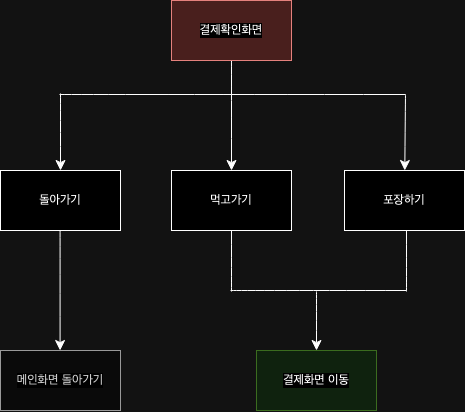

The diagram above was exported from draw.io. Its source (the exported page's mxGraphModel, read from the mxfile embedded in the PNG):
<mxGraphModel dx="1166" dy="496" grid="1" gridSize="10" guides="1" tooltips="1" connect="1" arrows="1" fold="1" page="1" pageScale="1" pageWidth="827" pageHeight="1169" math="0" shadow="0">
  <root>
    <mxCell id="0" />
    <mxCell id="1" parent="0" />
    <mxCell id="4wvge40cBwgwPnyKnbcX-1" style="edgeStyle=none;shape=connector;curved=1;rounded=0;orthogonalLoop=1;jettySize=auto;html=1;strokeColor=default;align=center;verticalAlign=middle;fontFamily=Helvetica;fontSize=12;fontColor=default;labelBackgroundColor=default;startSize=8;endArrow=classic;endSize=8;" edge="1" parent="1" source="4wvge40cBwgwPnyKnbcX-2" target="4wvge40cBwgwPnyKnbcX-4">
      <mxGeometry relative="1" as="geometry">
        <mxPoint x="864" y="213.33333333333337" as="targetPoint" />
      </mxGeometry>
    </mxCell>
    <mxCell id="4wvge40cBwgwPnyKnbcX-2" value="결제확인화면" style="rounded=0;whiteSpace=wrap;html=1;strokeColor=#b85450;align=center;verticalAlign=middle;fontFamily=Helvetica;fontSize=12;labelBackgroundColor=default;fillColor=#f8cecc;" vertex="1" parent="1">
      <mxGeometry x="804" y="82" width="120" height="60" as="geometry" />
    </mxCell>
    <mxCell id="4wvge40cBwgwPnyKnbcX-3" value="" style="edgeStyle=none;shape=connector;curved=1;rounded=0;orthogonalLoop=1;jettySize=auto;html=1;strokeColor=default;align=center;verticalAlign=middle;fontFamily=Helvetica;fontSize=12;fontColor=default;labelBackgroundColor=default;startSize=8;endArrow=classic;endSize=8;" edge="1" parent="1">
      <mxGeometry relative="1" as="geometry">
        <mxPoint x="692.58" y="312.00333333333333" as="sourcePoint" />
        <mxPoint x="692.58" y="432.00333333333333" as="targetPoint" />
      </mxGeometry>
    </mxCell>
    <mxCell id="4wvge40cBwgwPnyKnbcX-4" value="먹고가기" style="rounded=0;whiteSpace=wrap;html=1;strokeColor=default;align=center;verticalAlign=middle;fontFamily=Helvetica;fontSize=12;fontColor=default;labelBackgroundColor=default;fillColor=default;" vertex="1" parent="1">
      <mxGeometry x="804" y="252.0033333333334" width="120" height="60" as="geometry" />
    </mxCell>
    <mxCell id="4wvge40cBwgwPnyKnbcX-5" value="메인화면 돌아가기" style="whiteSpace=wrap;html=1;rounded=0;labelBackgroundColor=default;fillColor=#f5f5f5;fontColor=#333333;strokeColor=#666666;" vertex="1" parent="1">
      <mxGeometry x="633" y="432.0033333333334" width="120" height="60" as="geometry" />
    </mxCell>
    <mxCell id="4wvge40cBwgwPnyKnbcX-6" value="" style="endArrow=none;html=1;rounded=0;strokeColor=default;align=center;verticalAlign=middle;fontFamily=Helvetica;fontSize=12;fontColor=default;labelBackgroundColor=default;edgeStyle=none;startSize=8;endSize=8;curved=1;" edge="1" parent="1">
      <mxGeometry width="50" height="50" relative="1" as="geometry">
        <mxPoint x="692" y="176" as="sourcePoint" />
        <mxPoint x="1038" y="176" as="targetPoint" />
      </mxGeometry>
    </mxCell>
    <mxCell id="4wvge40cBwgwPnyKnbcX-7" value="" style="endArrow=classic;html=1;rounded=0;strokeColor=default;align=center;verticalAlign=middle;fontFamily=Helvetica;fontSize=12;fontColor=default;labelBackgroundColor=default;edgeStyle=none;startSize=8;endSize=8;curved=1;" edge="1" parent="1" target="4wvge40cBwgwPnyKnbcX-8">
      <mxGeometry width="50" height="50" relative="1" as="geometry">
        <mxPoint x="693" y="175" as="sourcePoint" />
        <mxPoint x="693" y="240" as="targetPoint" />
      </mxGeometry>
    </mxCell>
    <mxCell id="4wvge40cBwgwPnyKnbcX-8" value="돌아가기" style="rounded=0;whiteSpace=wrap;html=1;strokeColor=default;align=center;verticalAlign=middle;fontFamily=Helvetica;fontSize=12;fontColor=default;labelBackgroundColor=default;fillColor=default;" vertex="1" parent="1">
      <mxGeometry x="633" y="252" width="120" height="60" as="geometry" />
    </mxCell>
    <mxCell id="4wvge40cBwgwPnyKnbcX-9" value="" style="endArrow=classic;html=1;rounded=0;strokeColor=default;align=center;verticalAlign=middle;fontFamily=Helvetica;fontSize=12;fontColor=default;labelBackgroundColor=default;edgeStyle=none;startSize=8;endSize=8;curved=1;" edge="1" parent="1" target="4wvge40cBwgwPnyKnbcX-10">
      <mxGeometry width="50" height="50" relative="1" as="geometry">
        <mxPoint x="1038" y="176" as="sourcePoint" />
        <mxPoint x="1038" y="247" as="targetPoint" />
      </mxGeometry>
    </mxCell>
    <mxCell id="4wvge40cBwgwPnyKnbcX-10" value="포장하기" style="rounded=0;whiteSpace=wrap;html=1;strokeColor=default;align=center;verticalAlign=middle;fontFamily=Helvetica;fontSize=12;fontColor=default;labelBackgroundColor=default;fillColor=default;" vertex="1" parent="1">
      <mxGeometry x="977" y="252" width="120" height="60" as="geometry" />
    </mxCell>
    <mxCell id="4wvge40cBwgwPnyKnbcX-11" value="" style="endArrow=none;html=1;rounded=0;strokeColor=default;align=center;verticalAlign=middle;fontFamily=Helvetica;fontSize=12;fontColor=default;labelBackgroundColor=default;edgeStyle=none;startSize=8;endSize=8;curved=1;entryX=0.5;entryY=1;entryDx=0;entryDy=0;" edge="1" parent="1" target="4wvge40cBwgwPnyKnbcX-4">
      <mxGeometry width="50" height="50" relative="1" as="geometry">
        <mxPoint x="864" y="373" as="sourcePoint" />
        <mxPoint x="869" y="333" as="targetPoint" />
      </mxGeometry>
    </mxCell>
    <mxCell id="4wvge40cBwgwPnyKnbcX-12" value="" style="endArrow=none;html=1;rounded=0;strokeColor=default;align=center;verticalAlign=middle;fontFamily=Helvetica;fontSize=12;fontColor=default;labelBackgroundColor=default;edgeStyle=none;startSize=8;endSize=8;curved=1;" edge="1" parent="1">
      <mxGeometry width="50" height="50" relative="1" as="geometry">
        <mxPoint x="1039" y="373" as="sourcePoint" />
        <mxPoint x="1039" y="312" as="targetPoint" />
      </mxGeometry>
    </mxCell>
    <mxCell id="4wvge40cBwgwPnyKnbcX-13" value="" style="endArrow=none;html=1;rounded=0;strokeColor=default;align=center;verticalAlign=middle;fontFamily=Helvetica;fontSize=12;fontColor=default;labelBackgroundColor=default;edgeStyle=none;startSize=8;endSize=8;curved=1;" edge="1" parent="1">
      <mxGeometry width="50" height="50" relative="1" as="geometry">
        <mxPoint x="863" y="372" as="sourcePoint" />
        <mxPoint x="1039" y="372" as="targetPoint" />
      </mxGeometry>
    </mxCell>
    <mxCell id="4wvge40cBwgwPnyKnbcX-14" value="" style="endArrow=classic;html=1;rounded=0;strokeColor=default;align=center;verticalAlign=middle;fontFamily=Helvetica;fontSize=12;fontColor=default;labelBackgroundColor=default;edgeStyle=none;startSize=8;endSize=8;curved=1;" edge="1" parent="1" target="4wvge40cBwgwPnyKnbcX-15">
      <mxGeometry width="50" height="50" relative="1" as="geometry">
        <mxPoint x="949" y="373" as="sourcePoint" />
        <mxPoint x="949" y="427" as="targetPoint" />
      </mxGeometry>
    </mxCell>
    <mxCell id="4wvge40cBwgwPnyKnbcX-15" value="결제화면 이동" style="rounded=0;whiteSpace=wrap;html=1;strokeColor=#82b366;align=center;verticalAlign=middle;fontFamily=Helvetica;fontSize=12;labelBackgroundColor=default;fillColor=#d5e8d4;" vertex="1" parent="1">
      <mxGeometry x="889" y="431.9999999999999" width="120" height="60" as="geometry" />
    </mxCell>
  </root>
</mxGraphModel>